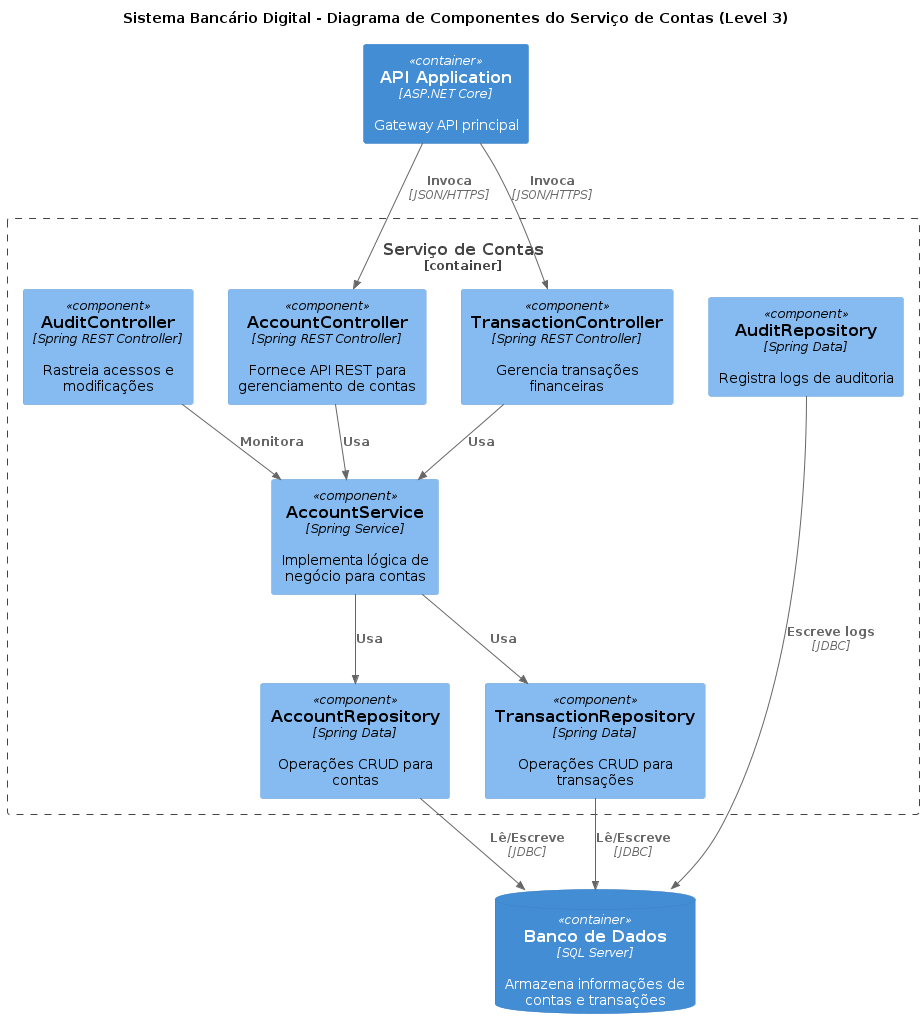

The diagram above was rendered by PlantUML. Its source (embedded in the PNG):
@startuml "component_account_service_diagram"
!include https://raw.githubusercontent.com/plantuml-stdlib/C4-PlantUML/master/C4_Component.puml

' Título do diagrama de componentes
title Sistema Bancário Digital - Diagrama de Componentes do Serviço de Contas (Level 3)

' Container do serviço de contas e seus componentes
Container_Boundary(account_service, "Serviço de Contas") {
    Component(account_controller, "AccountController", "Spring REST Controller", "Fornece API REST para gerenciamento de contas")
    Component(transaction_controller, "TransactionController", "Spring REST Controller", "Gerencia transações financeiras")
    Component(audit_controller, "AuditController", "Spring REST Controller", "Rastreia acessos e modificações")
    Component(account_service_component, "AccountService", "Spring Service", "Implementa lógica de negócio para contas")
    Component(account_repository, "AccountRepository", "Spring Data", "Operações CRUD para contas")
    Component(transaction_repository, "TransactionRepository", "Spring Data", "Operações CRUD para transações")
    Component(audit_repository, "AuditRepository", "Spring Data", "Registra logs de auditoria")
}

' Container de banco de dados
ContainerDb(database, "Banco de Dados", "SQL Server", "Armazena informações de contas e transações")

' API Application
Container(api_app, "API Application", "ASP.NET Core", "Gateway API principal")

' Relacionamentos
Rel(api_app, account_controller, "Invoca", "JSON/HTTPS")
Rel(api_app, transaction_controller, "Invoca", "JSON/HTTPS")
Rel(account_controller, account_service_component, "Usa")
Rel(transaction_controller, account_service_component, "Usa")
Rel(audit_controller, account_service_component, "Monitora")
Rel(account_service_component, account_repository, "Usa")
Rel(account_service_component, transaction_repository, "Usa")
Rel(account_repository, database, "Lê/Escreve", "JDBC")
Rel(transaction_repository, database, "Lê/Escreve", "JDBC")
Rel(audit_repository, database, "Escreve logs", "JDBC")

@enduml